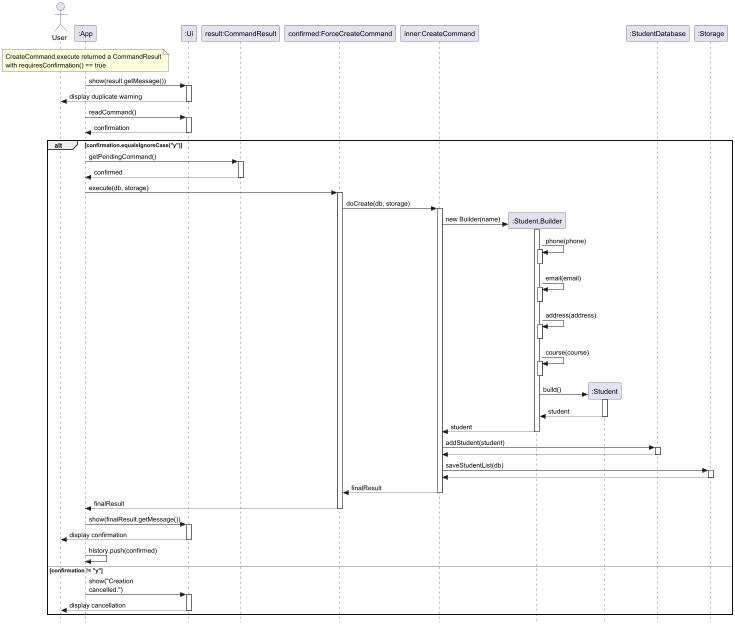

The diagram above was rendered by PlantUML. Its source (embedded in the PNG):
@startuml ForceCreateCommandSequence
skinparam style strictuml
skinparam maxMessageSize 150

actor User

participant ":App" as App
participant ":Ui" as Ui
participant "result:CommandResult" as CommandResult
participant "confirmed:ForceCreateCommand" as ForceCreateCommand
participant "inner:CreateCommand" as CreateCommand
participant ":Student.Builder" as Builder
participant ":Student" as Student
participant ":StudentDatabase" as StudentDatabase
participant ":Storage" as Storage

note over App : CreateCommand.execute returned a CommandResult\nwith requiresConfirmation() == true

App -> Ui : show(result.getMessage())
activate Ui
Ui --> User : display duplicate warning
deactivate Ui

App -> Ui : readCommand()
activate Ui
Ui --> App : confirmation
deactivate Ui

alt confirmation.equalsIgnoreCase("y")

    App -> CommandResult : getPendingCommand()
    activate CommandResult
    CommandResult --> App : confirmed
    deactivate CommandResult

    App -> ForceCreateCommand : execute(db, storage)
    activate ForceCreateCommand

    ForceCreateCommand -> CreateCommand : doCreate(db, storage)
    activate CreateCommand

    CreateCommand -> Builder ** : new Builder(name)
    activate Builder

    Builder -> Builder : phone(phone)
    activate Builder
    deactivate Builder

    Builder -> Builder : email(email)
    activate Builder
    deactivate Builder

    Builder -> Builder : address(address)
    activate Builder
    deactivate Builder

    Builder -> Builder : course(course)
    activate Builder
    deactivate Builder

    Builder -> Student ** : build()
    activate Student
    Student --> Builder : student
    deactivate Student

    Builder --> CreateCommand : student
    deactivate Builder

    CreateCommand -> StudentDatabase : addStudent(student)
    activate StudentDatabase
    StudentDatabase --> CreateCommand
    deactivate StudentDatabase

    CreateCommand -> Storage : saveStudentList(db)
    activate Storage
    Storage --> CreateCommand
    deactivate Storage

    CreateCommand --> ForceCreateCommand : finalResult
    deactivate CreateCommand

    ForceCreateCommand --> App : finalResult
    deactivate ForceCreateCommand

    App -> Ui : show(finalResult.getMessage())
    activate Ui
    Ui --> User : display confirmation
    deactivate Ui

    App -> App : history.push(confirmed)

else confirmation != "y"

    App -> Ui : show("Creation cancelled.")
    activate Ui
    Ui --> User : display cancellation
    deactivate Ui

end

@enduml